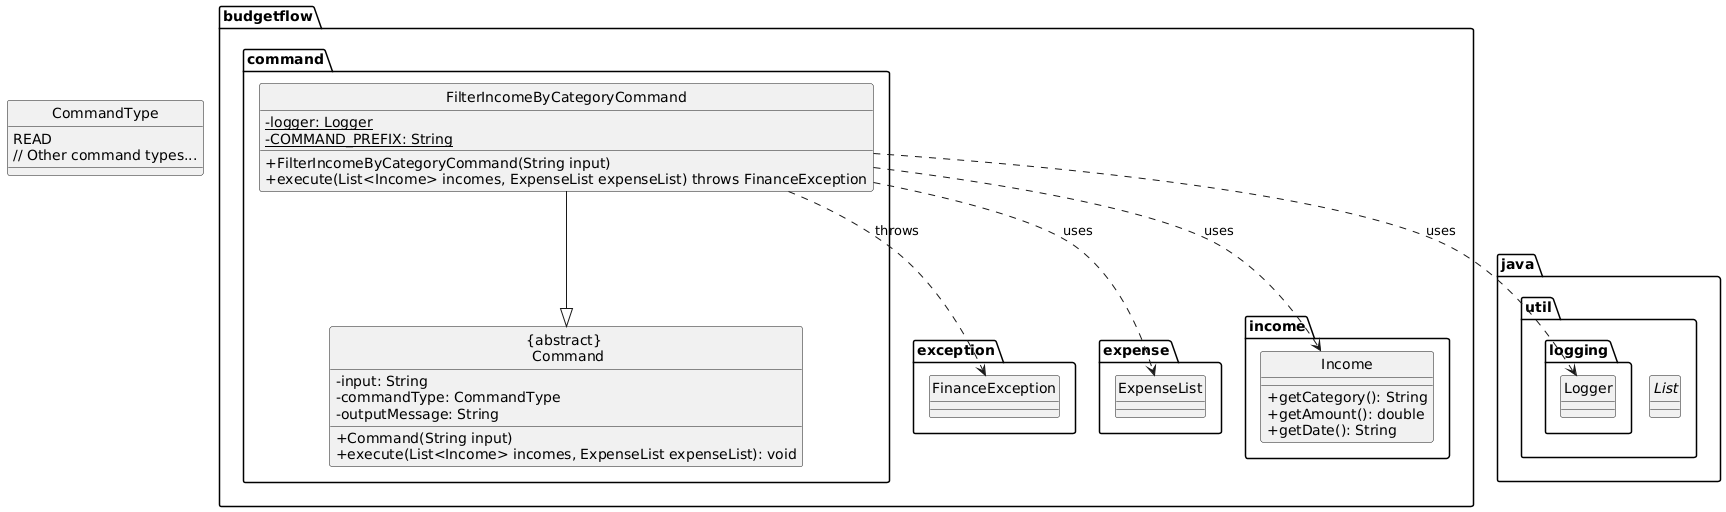

The diagram above was rendered by PlantUML. Its source (embedded in the PNG):
@startuml
hide circle
skinparam classAttributeIconSize 0

package budgetflow.command {
    class "{abstract} \n Command" {
        - input: String
        - commandType: CommandType
        - outputMessage: String
        + Command(String input)
        + execute(List<Income> incomes, ExpenseList expenseList): void
    }

    class "FilterIncomeByCategoryCommand" {
        - {static} logger: Logger
        - {static} COMMAND_PREFIX: String
        + FilterIncomeByCategoryCommand(String input)
        + execute(List<Income> incomes, ExpenseList expenseList) throws FinanceException
    }

    "FilterIncomeByCategoryCommand" --|> "{abstract} \n Command"
}

package budgetflow.exception {
    class "FinanceException"
}

package budgetflow.expense {
    class ExpenseList
}

package budgetflow.income {
    class Income {
        + getCategory(): String
        + getAmount(): double
        + getDate(): String
    }
}

package java.util {
    interface List
}

enum CommandType {
    READ
    // Other command types...
}

package java.util.logging {
    class Logger
}

"FilterIncomeByCategoryCommand" ..> "FinanceException" : throws
"FilterIncomeByCategoryCommand" ..> "Income" : uses
"FilterIncomeByCategoryCommand" ..> "ExpenseList" : uses
"FilterIncomeByCategoryCommand" ..> "Logger" : uses
@enduml